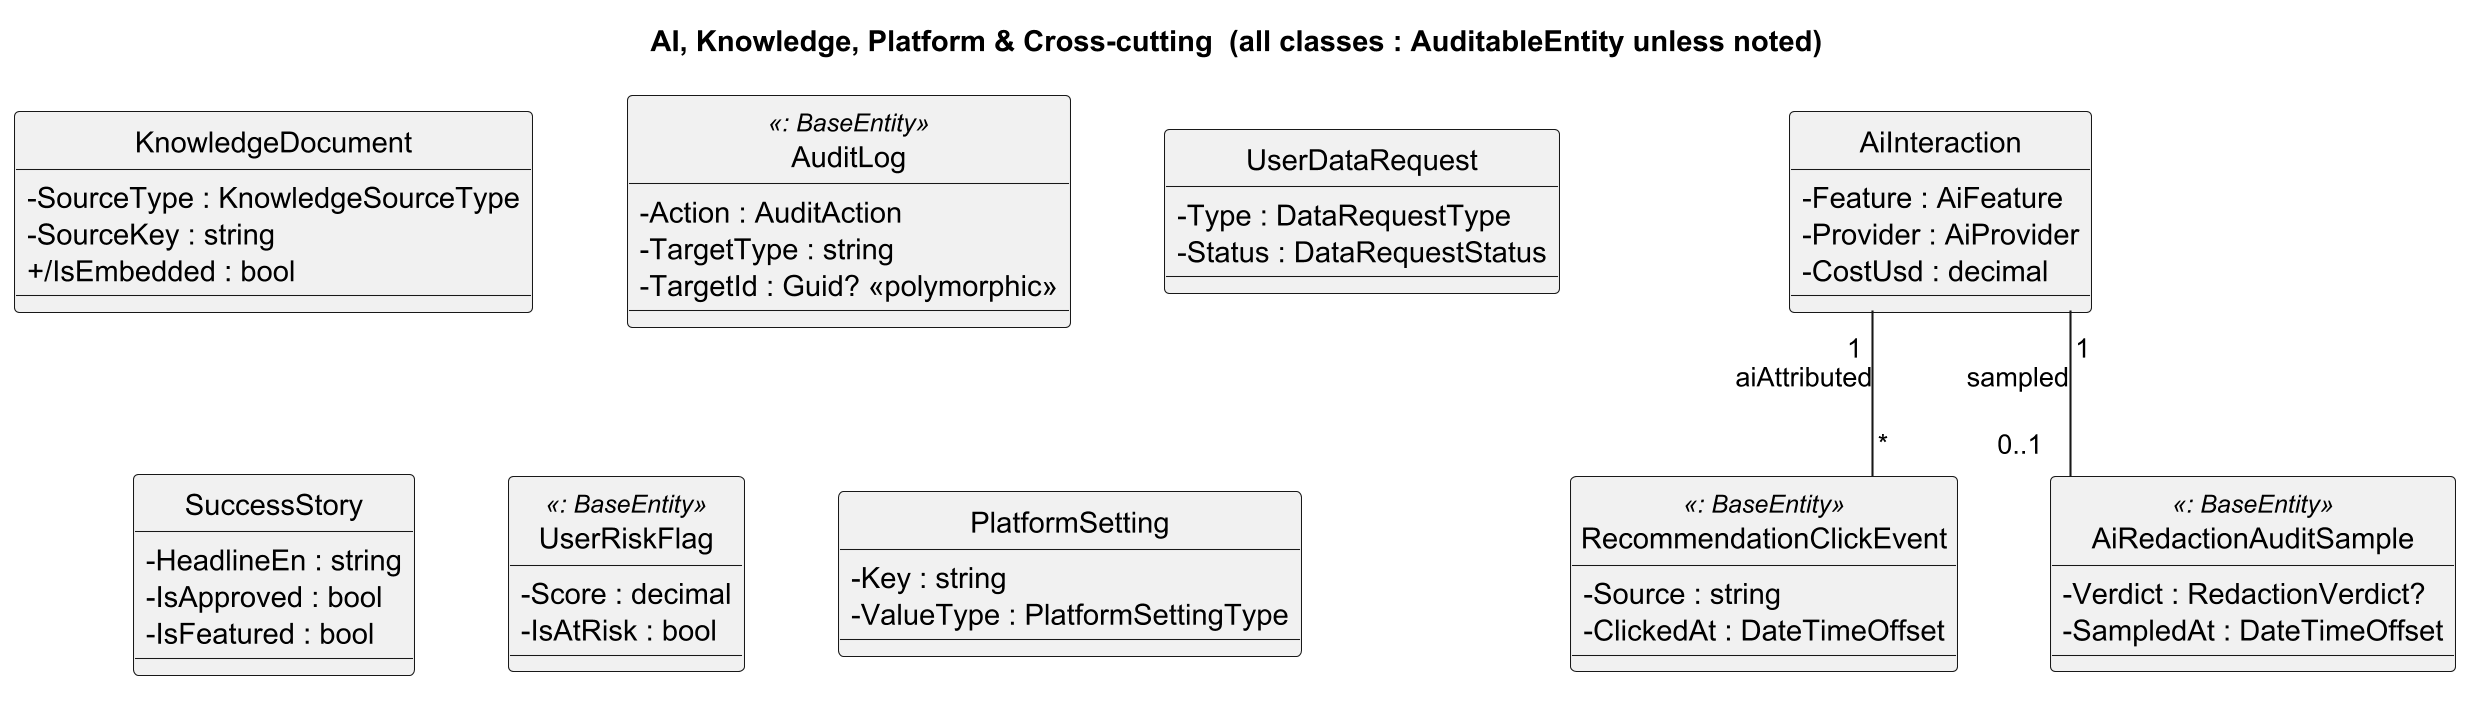

The diagram above was rendered by PlantUML. Its source (embedded in the PNG):
@startuml Class_AI_Platform
skinparamlocked dpi 200
title AI, Knowledge, Platform & Cross-cutting  (all classes : AuditableEntity unless noted)
skinparam linetype ortho
skinparam classAttributeIconSize 0
skinparam nodesep 45
skinparam ranksep 70
hide circle
class AiInteraction {
  -Feature : AiFeature
  -Provider : AiProvider
  -CostUsd : decimal
}
class RecommendationClickEvent <<: BaseEntity>> {
  -Source : string
  -ClickedAt : DateTimeOffset
}
class AiRedactionAuditSample <<: BaseEntity>> {
  -Verdict : RedactionVerdict?
  -SampledAt : DateTimeOffset
}
class KnowledgeDocument {
  -SourceType : KnowledgeSourceType
  -SourceKey : string
  +/IsEmbedded : bool
}
class AuditLog <<: BaseEntity>> {
  -Action : AuditAction
  -TargetType : string
  -TargetId : Guid? «polymorphic»
}
class UserDataRequest {
  -Type : DataRequestType
  -Status : DataRequestStatus
}
class SuccessStory {
  -HeadlineEn : string
  -IsApproved : bool
  -IsFeatured : bool
}
class UserRiskFlag <<: BaseEntity>> {
  -Score : decimal
  -IsAtRisk : bool
}
class PlatformSetting {
  -Key : string
  -ValueType : PlatformSettingType
}
AiInteraction "1" -- "0..1" AiRedactionAuditSample : sampled
AiInteraction "1" -- "*" RecommendationClickEvent : aiAttributed
@enduml